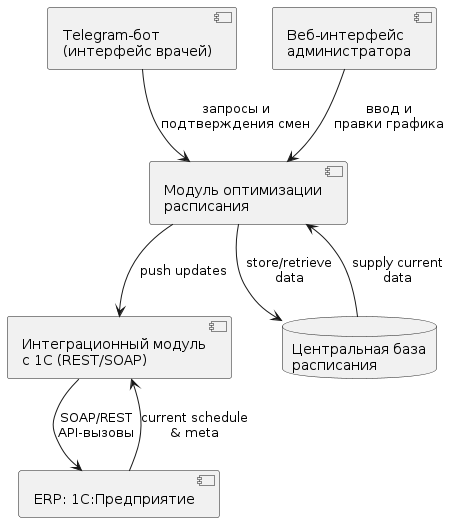

The diagram above was rendered by PlantUML. Its source (embedded in the PNG):
@startuml
component "Telegram-бот\n(интерфейс врачей)" as Bot
component "Веб-интерфейс\nадминистратора" as AdminUI
component "Модуль оптимизации\nрасписания" as Scheduler
component "Интеграционный модуль\nс 1С (REST/SOAP)" as Integrator
database "Центральная база\nрасписания" as ScheduleDB
component "ERP: 1С:Предприятие" as ERP

Bot --> Scheduler : запросы и\nподтверждения смен
AdminUI --> Scheduler : ввод и\nправки графика
Scheduler --> ScheduleDB : store/retrieve\ndata
ScheduleDB --> Scheduler : supply current\ndata
Scheduler --> Integrator : push updates
Integrator --> ERP : SOAP/REST\nAPI-вызовы
ERP --> Integrator : current schedule\n& meta
@enduml